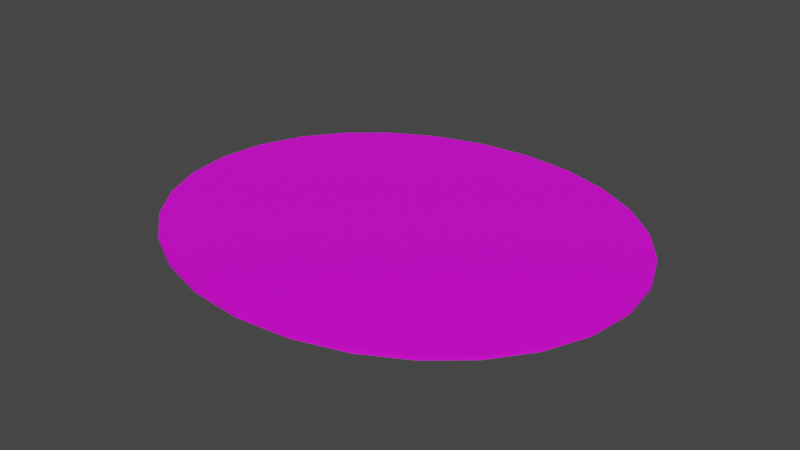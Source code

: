 # Source: terrain_woods_180.blend  (saved by Blender 3.0.42; exported with 4.5.12 LTS)
import bpy
from mathutils import Matrix  # noqa: F401  (used for matrix-valued properties, if any)

bpy.ops.wm.read_factory_settings(use_empty=True)
scene = bpy.context.scene
scene.name = 'Scene'

# ---- collections
col_collection = bpy.data.collections.new('Collection'); scene.collection.children.link(col_collection)

# ---- images (referenced by path relative to the original .blend; pixels are not part of the script)
import os
ASSET_DIR = os.environ.get("B2B_ASSET_DIR", "")  # directory of the original .blend (textures are referenced by path, not embedded)
HERE = os.path.dirname(os.path.abspath(__file__))  # packed textures are extracted next to this script under _unpacked/

def load_image(name, relpath, width, height, colorspace="sRGB"):
    """Load a texture the original file referenced (path relative to the .blend, or extracted next to this script)."""
    p = next((c for c in (os.path.join(HERE, relpath), os.path.join(ASSET_DIR, relpath)) if relpath and os.path.exists(c)), "")
    if p:
        img = bpy.data.images.load(p, check_existing=True)
        img.name = name
    else:  # same state as the original file: an image datablock whose file is absent (Cycles renders it pink)
        img = bpy.data.images.new(name, width, height)
        img.source = "FILE"
        img.filepath = "//" + (relpath or name)
    img.colorspace_settings.name = colorspace
    return img
img_terrain_woods_180_jpg = load_image('terrain_woods_180.jpg', 'terrain_woods_180.jpg', 1024, 1024, 'sRGB')

# ---- materials (node trees are filled in below, after node groups)
mat_default_obj_017 = bpy.data.materials.new('Default_OBJ.017')
mat_default_obj_017.use_transparent_shadow = False

# ---- material node trees
mat_default_obj_017.use_nodes = True; mat_default_obj_017.node_tree.nodes.clear()
_N = mat_default_obj_017.node_tree.nodes; _L = mat_default_obj_017.node_tree.links
n0 = _N.new('ShaderNodeBsdfPrincipled'); n0.name = 'Principled BSDF'; n0.location = (10, 300)
n0.distribution = 'GGX'
n0.subsurface_method = 'RANDOM_WALK_SKIN'
n0.inputs[3].default_value = 1.45
n0.inputs[27].default_value = (0.0, 0.0, 0.0, 1.0)
n0.inputs[28].default_value = 1.0
n1 = _N.new('ShaderNodeOutputMaterial'); n1.name = 'Material Output'; n1.location = (300, 300)
n2 = _N.new('ShaderNodeTexImage'); n2.name = 'Image Texture'; n2.location = (-480, 109)
n2.image = img_terrain_woods_180_jpg
_L.new(n0.outputs[0], n1.inputs[0])
_L.new(n2.outputs[0], n0.inputs[0])
n1.is_active_output = True

# ---- world
world_world = bpy.data.worlds.new('World'); scene.world = world_world
world_world.use_nodes = True; world_world.node_tree.nodes.clear()
_N = world_world.node_tree.nodes; _L = world_world.node_tree.links
n0 = _N.new('ShaderNodeOutputWorld'); n0.name = 'World Output'; n0.location = (300, 300)
n1 = _N.new('ShaderNodeBackground'); n1.name = 'Background'; n1.location = (10, 300)
n1.inputs[0].default_value = (0.05088, 0.05088, 0.05088, 1.0)
_L.new(n1.outputs[0], n0.inputs[0])
n0.is_active_output = True
world_world.color = (0.05088, 0.05088, 0.05088)
world_world.use_sun_shadow = False
world_world.sun_shadow_jitter_overblur = 0.0

# ---- meshes
me_terrain_woods__180_terrain_woods__180_terrain_woods__180 = bpy.data.meshes.new('terrain_Woods_#180_terrain_Woods_#180_terrain_Woods_#180')
me_terrain_woods__180_terrain_woods__180_terrain_woods__180.from_pydata([(-2.755, 3.258e-09, -0.02), (-2.682, -0.5408, -0.02), (-2.682, -0.5408, 0.02), (-2.755, -3.258e-09, 0.02), (-2.475, -1.037, -0.02), (-2.475, -1.037, 0.02), (-2.149, -1.476, -0.02), (-2.149, -1.476, 0.02), (-1.722, -1.841, -0.01999), (-1.722, -1.841, 0.02001), (-1.211, -2.12, -0.01999), (-1.211, -2.12, 0.02001), (-0.6313, -2.298, -0.01999), (-0.6313, -2.298, 0.02001), (0.0, -2.36, -0.01999), (0.0, -2.36, 0.02001), (0.6313, -2.298, -0.01999), (0.6313, -2.298, 0.02001), (1.211, -2.12, -0.01999), (1.211, -2.12, 0.02001), (1.722, -1.841, -0.01999), (1.722, -1.841, 0.02001), (2.149, -1.476, -0.02), (2.149, -1.476, 0.02), (2.475, -1.037, -0.02), (2.475, -1.037, 0.02), (2.682, -0.5408, -0.02), (2.682, -0.5408, 0.02), (2.755, 3.258e-09, -0.02), (2.755, -3.258e-09, 0.02), (2.682, 0.5408, -0.02), (2.682, 0.5408, 0.02), (2.475, 1.037, -0.02), (2.475, 1.037, 0.02), (2.149, 1.476, -0.02), (2.149, 1.476, 0.02), (1.722, 1.841, -0.02001), (1.722, 1.841, 0.01999), (1.211, 2.12, -0.02001), (1.211, 2.12, 0.01999), (0.6313, 2.298, -0.02001), (0.6313, 2.298, 0.01999), (0.0, 2.36, -0.02001), (0.0, 2.36, 0.01999), (-0.6313, 2.298, -0.02001), (-0.6313, 2.298, 0.01999), (-1.211, 2.12, -0.02001), (-1.211, 2.12, 0.01999), (-1.722, 1.841, -0.02001), (-1.722, 1.841, 0.01999), (-2.149, 1.476, -0.02), (-2.149, 1.476, 0.02), (-2.475, 1.037, -0.02), (-2.475, 1.037, 0.02), (-2.682, 0.5408, -0.02), (-2.682, 0.5408, 0.02)], [], [(1, 4, 5, 2), (4, 6, 7, 5), (6, 8, 9, 7), (8, 10, 11, 9), (10, 12, 13, 11), (12, 14, 15, 13), (14, 16, 17, 15), (16, 18, 19, 17), (18, 20, 21, 19), (20, 22, 23, 21), (22, 24, 25, 23), (24, 26, 27, 25), (26, 28, 29, 27), (28, 30, 31, 29), (30, 32, 33, 31), (32, 34, 35, 33), (34, 36, 37, 35), (36, 38, 39, 37), (38, 40, 41, 39), (40, 42, 43, 41), (44, 46, 47, 45), (46, 48, 49, 47), (48, 50, 51, 49), (50, 52, 53, 51), (52, 54, 55, 53), (54, 0, 3, 55), (0, 1, 2, 3), (30, 28, 26, 24, 22, 20, 18, 16, 14, 12, 10, 8, 6, 4, 1, 0, 54, 52, 50, 48, 46, 44, 42, 40, 38, 36, 34, 32), (42, 44, 45, 43), (55, 3, 2, 5, 7, 9, 11, 13, 15, 17, 19, 21, 23, 25, 27, 29, 31, 33, 35, 37, 39, 41, 43, 45, 47, 49, 51, 53)])
me_terrain_woods__180_terrain_woods__180_terrain_woods__180.polygons.foreach_set('use_smooth', [True] * 30)
_k = set([(0, 1), (0, 3), (0, 54), (1, 2), (1, 4), (2, 3), (2, 5), (3, 55), (4, 5), (4, 6), (5, 7), (6, 7), (6, 8), (7, 9), (8, 9), (8, 10), (9, 11), (10, 11), (10, 12), (11, 13), (12, 13), (12, 14), (13, 15), (14, 15), (14, 16), (15, 17), (16, 17), (16, 18), (17, 19), (18, 19), (18, 20), (19, 21), (20, 21), (20, 22), (21, 23), (22, 23), (22, 24), (23, 25), (24, 25), (24, 26), (25, 27), (26, 27), (26, 28), (27, 29), (28, 29), (28, 30), (29, 31), (30, 31), (30, 32), (31, 33), (32, 33), (32, 34), (33, 35), (34, 35), (34, 36), (35, 37), (36, 37), (36, 38), (37, 39), (38, 39), (38, 40), (39, 41), (40, 41), (40, 42), (41, 43), (42, 43), (42, 44), (43, 45), (44, 45), (44, 46), (45, 47), (46, 47), (46, 48), (47, 49), (48, 49), (48, 50), (49, 51), (50, 51), (50, 52), (51, 53), (52, 53), (52, 54), (53, 55), (54, 55)])
me_terrain_woods__180_terrain_woods__180_terrain_woods__180.attributes.new('sharp_edge', 'BOOLEAN', 'EDGE').data.foreach_set('value', [ (min(e.vertices), max(e.vertices)) in _k for e in me_terrain_woods__180_terrain_woods__180_terrain_woods__180.edges])
_uv = me_terrain_woods__180_terrain_woods__180_terrain_woods__180.uv_layers.new(name='UVMap')
_uv.uv.foreach_set('vector', [0.9118, 0.9419, 0.9349, 0.9291, 0.9361, 0.9308, 0.9126, 0.9438, 0.9349, 0.9291, 0.9547, 0.9106, 0.9562, 0.9119, 0.9361, 0.9308, 0.9547, 0.9106, 0.9704, 0.8874, 0.9722, 0.8884, 0.9562, 0.9119, 0.9704, 0.8874, 0.9814, 0.8604, 0.9834, 0.8609, 0.9722, 0.8884, 0.9814, 0.8604, 0.9873, 0.8304, 0.9893, 0.8307, 0.9834, 0.8609, 0.9873, 0.8304, 0.9873, 0.7985, 0.9893, 0.7984, 0.9893, 0.8307, 0.9873, 0.7985, 0.9812, 0.7672, 0.9832, 0.7667, 0.9893, 0.7984, 0.9812, 0.7672, 0.9697, 0.7391, 0.9715, 0.7381, 0.9832, 0.7667, 0.9697, 0.7391, 0.9536, 0.7148, 0.9552, 0.7135, 0.9715, 0.7381, 0.9536, 0.7148, 0.9337, 0.6952, 0.935, 0.6936, 0.9552, 0.7135, 0.9337, 0.6952, 0.9108, 0.681, 0.9116, 0.6792, 0.935, 0.6936, 0.9108, 0.681, 0.8857, 0.6729, 0.8861, 0.6709, 0.9116, 0.6792, 0.8857, 0.6729, 0.8591, 0.6719, 0.8589, 0.6699, 0.8861, 0.6709, 0.8591, 0.6719, 0.8332, 0.6781, 0.8325, 0.6762, 0.8589, 0.6699, 0.8332, 0.6781, 0.8101, 0.691, 0.8089, 0.6893, 0.8325, 0.6762, 0.8101, 0.691, 0.7903, 0.7095, 0.7888, 0.7082, 0.8089, 0.6893, 0.7903, 0.7095, 0.7746, 0.7327, 0.7727, 0.7317, 0.7888, 0.7082, 0.7746, 0.7327, 0.7635, 0.7597, 0.7616, 0.7591, 0.7727, 0.7317, 0.7635, 0.7597, 0.7577, 0.7896, 0.7557, 0.7894, 0.7616, 0.7591, 0.7577, 0.7896, 0.7577, 0.8215, 0.7557, 0.8217, 0.7557, 0.7894, 0.7638, 0.8528, 0.7752, 0.881, 0.7734, 0.8819, 0.7618, 0.8534, 0.7752, 0.881, 0.7914, 0.9052, 0.7898, 0.9065, 0.7734, 0.8819, 0.7914, 0.9052, 0.8113, 0.9249, 0.81, 0.9265, 0.7898, 0.9065, 0.8113, 0.9249, 0.8342, 0.939, 0.8334, 0.9409, 0.81, 0.9265, 0.8342, 0.939, 0.8594, 0.9471, 0.859, 0.9491, 0.8334, 0.9409, 0.8594, 0.9471, 0.8859, 0.9482, 0.8861, 0.9502, 0.859, 0.9491, 0.8859, 0.9482, 0.9118, 0.9419, 0.9126, 0.9438, 0.8861, 0.9502, 0.8332, 0.6781, 0.8591, 0.6719, 0.8857, 0.6729, 0.9108, 0.681, 0.9337, 0.6952, 0.9536, 0.7148, 0.9697, 0.7391, 0.9812, 0.7672, 0.9873, 0.7985, 0.9873, 0.8304, 0.9814, 0.8604, 0.9704, 0.8874, 0.9547, 0.9106, 0.9349, 0.9291, 0.9118, 0.9419, 0.8859, 0.9482, 0.8594, 0.9471, 0.8342, 0.939, 0.8113, 0.9249, 0.7914, 0.9052, 0.7752, 0.881, 0.7638, 0.8528, 0.7577, 0.8215, 0.7577, 0.7896, 0.7635, 0.7597, 0.7746, 0.7327, 0.7903, 0.7095, 0.8101, 0.691, 0.7577, 0.8215, 0.7638, 0.8528, 0.7618, 0.8534, 0.7557, 0.8217, 0.4403, 0.08671, 0.5193, 0.07474, 0.5987, 0.08409, 0.6719, 0.1133, 0.7369, 0.1599, 0.7915, 0.2215, 0.8336, 0.2958, 0.861, 0.3803, 0.8717, 0.4726, 0.8641, 0.5652, 0.8395, 0.6505, 0.7999, 0.7261, 0.7473, 0.7896, 0.6839, 0.8383, 0.6117, 0.8699, 0.5327, 0.8819, 0.4533, 0.8725, 0.38, 0.8433, 0.315, 0.7967, 0.2605, 0.7351, 0.2184, 0.6608, 0.191, 0.5763, 0.1803, 0.484, 0.1879, 0.3914, 0.2125, 0.306, 0.2521, 0.2304, 0.3046, 0.167, 0.368, 0.1183])
me_terrain_woods__180_terrain_woods__180_terrain_woods__180.materials.append(mat_default_obj_017)
me_terrain_woods__180_terrain_woods__180_terrain_woods__180.use_remesh_fix_poles = True
me_terrain_woods__180_terrain_woods__180_terrain_woods__180.use_remesh_preserve_attributes = False
me_terrain_woods__180_terrain_woods__180_terrain_woods__180.update()
me_terrain_woods__180_terrain_woods__180_terrain_woods__180.normals_split_custom_set([tuple(v) for v in zip(*[iter([-0.9227, -0.3855, 0.0, -0.9227, -0.3855, 0.0, -0.9227, -0.3855, 0.0, -0.9227, -0.3855, 0.0, -0.8028, -0.5962, 0.0, -0.8028, -0.5962, 0.0, -0.8028, -0.5962, 0.0, -0.8028, -0.5962, 0.0, -0.6506, -0.7595, 0.0, -0.6506, -0.7595, 0.0, -0.6506, -0.7595, 0.0, -0.6506, -0.7595, 0.0, -0.4785, -0.8781, 0.0, -0.4785, -0.8781, 0.0, -0.4785, -0.8781, 0.0, -0.4785, -0.8781, 0.0, -0.2931, -0.9561, 0.0, -0.2931, -0.9561, 0.0, -0.2931, -0.9561, 0.0, -0.2931, -0.9561, 0.0, -0.09836, -0.9952, 0.0, -0.09836, -0.9952, 0.0, -0.09836, -0.9952, 0.0, -0.09836, -0.9952, 0.0, 0.09836, -0.9952, 0.0, 0.09836, -0.9952, 0.0, 0.09836, -0.9952, 0.0, 0.09836, -0.9952, 0.0, 0.2931, -0.9561, 0.0, 0.2931, -0.9561, 0.0, 0.2931, -0.9561, 0.0, 0.2931, -0.9561, 0.0, 0.4785, -0.8781, 0.0, 0.4785, -0.8781, 0.0, 0.4785, -0.8781, 0.0, 0.4785, -0.8781, 0.0, 0.6506, -0.7595, 0.0, 0.6506, -0.7595, 0.0, 0.6506, -0.7595, 0.0, 0.6506, -0.7595, 0.0, 0.8028, -0.5962, 0.0, 0.8028, -0.5962, 0.0, 0.8028, -0.5962, 0.0, 0.8028, -0.5962, 0.0, 0.9227, -0.3855, 0.0, 0.9227, -0.3855, 0.0, 0.9227, -0.3855, 0.0, 0.9227, -0.3855, 0.0, 0.9911, -0.1334, 0.0, 0.9911, -0.1334, 0.0, 0.9911, -0.1334, 0.0, 0.9911, -0.1334, 0.0, 0.9911, 0.1334, 0.0, 0.9911, 0.1334, 0.0, 0.9911, 0.1334, 0.0, 0.9911, 0.1334, 0.0, 0.9227, 0.3855, 0.0, 0.9227, 0.3855, 0.0, 0.9227, 0.3855, 0.0, 0.9227, 0.3855, 0.0, 0.8028, 0.5962, 0.0, 0.8028, 0.5962, 0.0, 0.8028, 0.5962, 0.0, 0.8028, 0.5962, 0.0, 0.6506, 0.7595, 0.0, 0.6506, 0.7595, 0.0, 0.6506, 0.7595, 0.0, 0.6506, 0.7595, 0.0, 0.4785, 0.8781, 0.0, 0.4785, 0.8781, 0.0, 0.4785, 0.8781, 0.0, 0.4785, 0.8781, 0.0, 0.2931, 0.9561, 0.0, 0.2931, 0.9561, 0.0, 0.2931, 0.9561, 0.0, 0.2931, 0.9561, 0.0, 0.09836, 0.9952, 0.0, 0.09836, 0.9952, 0.0, 0.09836, 0.9952, 0.0, 0.09836, 0.9952, 0.0, -0.2931, 0.9561, 0.0, -0.2931, 0.9561, 0.0, -0.2931, 0.9561, 0.0, -0.2931, 0.9561, 0.0, -0.4785, 0.8781, 0.0, -0.4785, 0.8781, 0.0, -0.4785, 0.8781, 0.0, -0.4785, 0.8781, 0.0, -0.6506, 0.7595, 0.0, -0.6506, 0.7595, 0.0, -0.6506, 0.7595, 0.0, -0.6506, 0.7595, 0.0, -0.8028, 0.5962, 0.0, -0.8028, 0.5962, 0.0, -0.8028, 0.5962, 0.0, -0.8028, 0.5962, 0.0, -0.9227, 0.3855, 0.0, -0.9227, 0.3855, 0.0, -0.9227, 0.3855, 0.0, -0.9227, 0.3855, 0.0, -0.9911, 0.1334, 0.0, -0.9911, 0.1334, 0.0, -0.9911, 0.1334, 0.0, -0.9911, 0.1334, 0.0, -0.9911, -0.1334, 0.0, -0.9911, -0.1334, 0.0, -0.9911, -0.1334, 0.0, -0.9911, -0.1334, 0.0, -3.219e-10, -3.503e-06, -1.0, -3.219e-10, -3.503e-06, -1.0, -3.219e-10, -3.503e-06, -1.0, -3.219e-10, -3.503e-06, -1.0, -3.219e-10, -3.503e-06, -1.0, -3.219e-10, -3.503e-06, -1.0, -3.219e-10, -3.503e-06, -1.0, -3.219e-10, -3.503e-06, -1.0, -3.219e-10, -3.503e-06, -1.0, -3.219e-10, -3.503e-06, -1.0, -3.219e-10, -3.503e-06, -1.0, -3.219e-10, -3.503e-06, -1.0, -3.219e-10, -3.503e-06, -1.0, -3.219e-10, -3.503e-06, -1.0, -3.219e-10, -3.503e-06, -1.0, -3.219e-10, -3.503e-06, -1.0, -3.219e-10, -3.503e-06, -1.0, -3.219e-10, -3.503e-06, -1.0, -3.219e-10, -3.503e-06, -1.0, -3.219e-10, -3.503e-06, -1.0, -3.219e-10, -3.503e-06, -1.0, -3.219e-10, -3.503e-06, -1.0, -3.219e-10, -3.503e-06, -1.0, -3.219e-10, -3.503e-06, -1.0, -3.219e-10, -3.503e-06, -1.0, -3.219e-10, -3.503e-06, -1.0, -3.219e-10, -3.503e-06, -1.0, -3.219e-10, -3.503e-06, -1.0, -0.09836, 0.9952, 0.0, -0.09836, 0.9952, 0.0, -0.09836, 0.9952, 0.0, -0.09836, 0.9952, 0.0, 0.0, 3.503e-06, 1.0, 0.0, 3.503e-06, 1.0, 0.0, 3.503e-06, 1.0, 0.0, 3.503e-06, 1.0, 0.0, 3.503e-06, 1.0, 0.0, 3.503e-06, 1.0, 0.0, 3.503e-06, 1.0, 0.0, 3.503e-06, 1.0, 0.0, 3.503e-06, 1.0, 0.0, 3.503e-06, 1.0, 0.0, 3.503e-06, 1.0, 0.0, 3.503e-06, 1.0, 0.0, 3.503e-06, 1.0, 0.0, 3.503e-06, 1.0, 0.0, 3.503e-06, 1.0, 0.0, 3.503e-06, 1.0, 0.0, 3.503e-06, 1.0, 0.0, 3.503e-06, 1.0, 0.0, 3.503e-06, 1.0, 0.0, 3.503e-06, 1.0, 0.0, 3.503e-06, 1.0, 0.0, 3.503e-06, 1.0, 0.0, 3.503e-06, 1.0, 0.0, 3.503e-06, 1.0, 0.0, 3.503e-06, 1.0, 0.0, 3.503e-06, 1.0, 0.0, 3.503e-06, 1.0, 0.0, 3.503e-06, 1.0])] * 3)])

# ---- objects
ob_terrain_woods__180 = bpy.data.objects.new('terrain Woods #180', me_terrain_woods__180_terrain_woods__180_terrain_woods__180)

# ---- transforms, parenting, visibility, modifiers, constraints
ob_terrain_woods__180.location = (0.0, 0.0, 0.0)

# ---- collection membership
col_collection.objects.link(ob_terrain_woods__180)

# ---- scene / render settings (as saved in the file)
scene.frame_start = 1; scene.frame_end = 250; scene.frame_set(1)
scene.render.engine = 'BLENDER_EEVEE_NEXT'
scene.cycles.sampling_pattern = 'TABULATED_SOBOL'
scene.cycles.use_light_tree = False
scene.view_settings.view_transform = 'Filmic'
bpy.context.view_layer.update()

# ---- added for rendering (the .blend has no active camera and no usable light): camera, sun
cam_auto = bpy.data.cameras.new('AutoCamera')
cam_auto.lens = 50.0
cam_auto.sensor_width = 36.0
cam_auto.clip_end = 1000.0
ob_auto_camera = bpy.data.objects.new('AutoCamera', cam_auto)
scene.collection.objects.link(ob_auto_camera)
ob_auto_camera.location = (6.71283, -8.05539, 5.37026)
ob_auto_camera.rotation_euler = (1.09748, -7.21219e-08, 0.694738)
scene.camera = ob_auto_camera
light_auto_sun = bpy.data.lights.new('AutoSun', 'SUN')
light_auto_sun.energy = 3.0
light_auto_sun.angle = 0.0523599
ob_auto_sun = bpy.data.objects.new('AutoSun', light_auto_sun)
scene.collection.objects.link(ob_auto_sun)
ob_auto_sun.rotation_euler = (0.872665, 0.174533, 0.523599)
bpy.context.view_layer.update()
